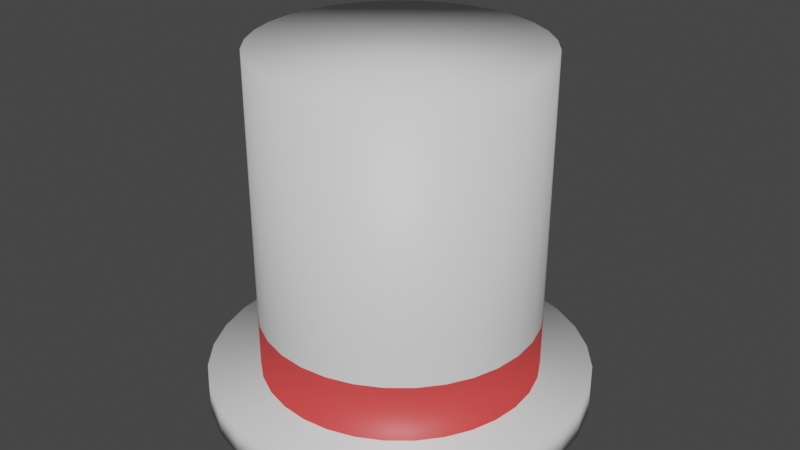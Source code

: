 # Source: gorra.blend  (saved by Blender 2.82.7; exported with 4.5.12 LTS)
import bpy
from mathutils import Matrix  # noqa: F401  (used for matrix-valued properties, if any)

bpy.ops.wm.read_factory_settings(use_empty=True)
scene = bpy.context.scene
scene.name = 'Scene'

# ---- collections
col_collection = bpy.data.collections.new('Collection'); scene.collection.children.link(col_collection)

# ---- materials (node trees are filled in below, after node groups)
mat_material_001 = bpy.data.materials.new('Material.001')
mat_material_001.use_transparent_shadow = False
mat_material_002 = bpy.data.materials.new('Material.002')
mat_material_002.use_transparent_shadow = False

# ---- material node trees
mat_material_001.use_nodes = True; mat_material_001.node_tree.nodes.clear()
_N = mat_material_001.node_tree.nodes; _L = mat_material_001.node_tree.links
n0 = _N.new('ShaderNodeOutputMaterial'); n0.name = 'Material Output'; n0.location = (300, 300)
n1 = _N.new('ShaderNodeBsdfPrincipled'); n1.name = 'Principled BSDF'; n1.location = (10, 300)
n1.distribution = 'GGX'
n1.subsurface_method = 'BURLEY'
n1.inputs[3].default_value = 1.45
n1.inputs[27].default_value = (0.0, 0.0, 0.0, 1.0)
n1.inputs[28].default_value = 1.0
_L.new(n1.outputs[0], n0.inputs[0])
n0.is_active_output = True
mat_material_002.use_nodes = True; mat_material_002.node_tree.nodes.clear()
_N = mat_material_002.node_tree.nodes; _L = mat_material_002.node_tree.links
n0 = _N.new('ShaderNodeOutputMaterial'); n0.name = 'Material Output'; n0.location = (300, 300)
n1 = _N.new('ShaderNodeBsdfPrincipled'); n1.name = 'Principled BSDF'; n1.location = (10, 300)
n1.distribution = 'GGX'
n1.subsurface_method = 'BURLEY'
n1.inputs[0].default_value = (0.8, 0.05746, 0.05746, 1.0)
n1.inputs[3].default_value = 1.45
n1.inputs[27].default_value = (0.0, 0.0, 0.0, 1.0)
n1.inputs[28].default_value = 1.0
_L.new(n1.outputs[0], n0.inputs[0])
n0.is_active_output = True

# ---- world
world_world = bpy.data.worlds.new('World'); scene.world = world_world
world_world.use_nodes = True; world_world.node_tree.nodes.clear()
_N = world_world.node_tree.nodes; _L = world_world.node_tree.links
n0 = _N.new('ShaderNodeOutputWorld'); n0.name = 'World Output'; n0.location = (300, 300)
n1 = _N.new('ShaderNodeBackground'); n1.name = 'Background'; n1.location = (10, 300)
n1.inputs[0].default_value = (0.05088, 0.05088, 0.05088, 1.0)
_L.new(n1.outputs[0], n0.inputs[0])
n0.is_active_output = True
world_world.color = (0.05088, 0.05088, 0.05088)
world_world.use_sun_shadow = False
world_world.sun_shadow_jitter_overblur = 0.0

# ---- meshes
me_cylinder = bpy.data.meshes.new('Cylinder')
me_cylinder.from_pydata([(0.0, 1.0, -1.0), (0.0, 1.0, 1.315), (0.1951, 0.9808, -1.0), (0.1951, 0.9808, 1.315), (0.3827, 0.9239, -1.0), (0.3827, 0.9239, 1.315), (0.5556, 0.8315, -1.0), (0.5556, 0.8315, 1.315), (0.7071, 0.7071, -1.0), (0.7071, 0.7071, 1.315), (0.8315, 0.5556, -1.0), (0.8315, 0.5556, 1.315), (0.9239, 0.3827, -1.0), (0.9239, 0.3827, 1.315), (0.9808, 0.1951, -1.0), (0.9808, 0.1951, 1.315), (1.0, 7.55e-08, -1.0), (1.0, 7.55e-08, 1.315), (0.9808, -0.1951, -1.0), (0.9808, -0.1951, 1.315), (0.9239, -0.3827, -1.0), (0.9239, -0.3827, 1.315), (0.8315, -0.5556, -1.0), (0.8315, -0.5556, 1.315), (0.7071, -0.7071, -1.0), (0.7071, -0.7071, 1.315), (0.5556, -0.8315, -1.0), (0.5556, -0.8315, 1.315), (0.3827, -0.9239, -1.0), (0.3827, -0.9239, 1.315), (0.1951, -0.9808, -1.0), (0.1951, -0.9808, 1.315), (-3.258e-07, -1.0, -1.0), (-3.258e-07, -1.0, 1.315), (-0.1951, -0.9808, -1.0), (-0.1951, -0.9808, 1.315), (-0.3827, -0.9239, -1.0), (-0.3827, -0.9239, 1.315), (-0.5556, -0.8315, -1.0), (-0.5556, -0.8315, 1.315), (-0.7071, -0.7071, -1.0), (-0.7071, -0.7071, 1.315), (-0.8315, -0.5556, -1.0), (-0.8315, -0.5556, 1.315), (-0.9239, -0.3827, -1.0), (-0.9239, -0.3827, 1.315), (-0.9808, -0.1951, -1.0), (-0.9808, -0.1951, 1.315), (-1.0, 9.656e-07, -1.0), (-1.0, 9.656e-07, 1.315), (-0.9808, 0.1951, -1.0), (-0.9808, 0.1951, 1.315), (-0.9239, 0.3827, -1.0), (-0.9239, 0.3827, 1.315), (-0.8315, 0.5556, -1.0), (-0.8315, 0.5556, 1.315), (-0.7071, 0.7071, -1.0), (-0.7071, 0.7071, 1.315), (-0.5556, 0.8315, -1.0), (-0.5556, 0.8315, 1.315), (-0.3827, 0.9239, -1.0), (-0.3827, 0.9239, 1.315), (-0.1951, 0.9808, -1.0), (-0.1951, 0.9808, 1.315), (-0.004558, 1.372, -1.013), (0.2632, 1.346, -1.013), (0.5208, 1.268, -1.013), (0.7581, 1.141, -1.013), (0.9661, 0.9704, -1.013), (1.137, 0.7624, -1.013), (1.264, 0.5251, -1.013), (1.342, 0.2676, -1.013), (1.368, -0.0002121, -1.013), (1.342, -0.268, -1.013), (1.264, -0.5255, -1.013), (1.137, -0.7628, -1.013), (0.9661, -0.9709, -1.013), (0.7581, -1.142, -1.013), (0.5208, -1.268, -1.013), (0.2632, -1.347, -1.013), (-0.004558, -1.373, -1.013), (-0.2724, -1.347, -1.013), (-0.5299, -1.268, -1.013), (-0.7672, -1.142, -1.013), (-0.9752, -0.9709, -1.013), (-1.146, -0.7628, -1.013), (-1.273, -0.5255, -1.013), (-1.351, -0.268, -1.013), (-1.377, -0.0002109, -1.013), (-1.351, 0.2676, -1.013), (-1.273, 0.5251, -1.013), (-1.146, 0.7624, -1.013), (-0.9752, 0.9704, -1.013), (-0.7672, 1.141, -1.013), (-0.5299, 1.268, -1.013), (-0.2724, 1.346, -1.013), (0.1335, -0.6711, -0.8395), (-2.115e-07, -0.6843, -0.8395), (0.1335, -0.6711, -0.3204), (-2.022e-07, -0.6843, -0.3204), (0.0, 1.0, -0.5885), (0.1951, 0.9808, -0.5885), (0.3827, 0.9239, -0.5885), (0.5556, 0.8315, -0.5885), (0.7071, 0.7071, -0.5885), (0.8315, 0.5556, -0.5885), (0.9239, 0.3827, -0.5885), (0.9808, 0.1951, -0.5885), (1.0, 7.55e-08, -0.5885), (0.9808, -0.1951, -0.5885), (0.9239, -0.3827, -0.5885), (0.8315, -0.5556, -0.5885), (0.7071, -0.7071, -0.5885), (0.5556, -0.8315, -0.5885), (0.3827, -0.9239, -0.5885), (0.1951, -0.9808, -0.5885), (-3.258e-07, -1.0, -0.5885), (-0.1951, -0.9808, -0.5885), (-0.3827, -0.9239, -0.5885), (-0.5556, -0.8315, -0.5885), (-0.7071, -0.7071, -0.5885), (-0.8315, -0.5556, -0.5885), (-0.9239, -0.3827, -0.5885), (-0.9808, -0.1951, -0.5885), (-1.0, 9.656e-07, -0.5885), (-0.9808, 0.1951, -0.5885), (-0.9239, 0.3827, -0.5885), (-0.8315, 0.5556, -0.5885), (-0.7071, 0.7071, -0.5885), (-0.5556, 0.8315, -0.5885), (-0.3827, 0.9239, -0.5885), (-0.1951, 0.9808, -0.5885), (-0.004558, 1.372, -1.229), (0.2632, 1.346, -1.229), (0.5208, 1.268, -1.229), (0.7581, 1.141, -1.229), (0.9661, 0.9704, -1.229), (1.137, 0.7624, -1.229), (1.264, 0.5251, -1.229), (1.342, 0.2676, -1.229), (1.368, -0.0002121, -1.229), (1.342, -0.268, -1.229), (1.264, -0.5255, -1.229), (1.137, -0.7628, -1.229), (0.9661, -0.9709, -1.229), (0.7581, -1.142, -1.229), (0.5208, -1.268, -1.229), (0.2632, -1.347, -1.229), (-0.004558, -1.373, -1.229), (-0.2724, -1.347, -1.229), (-0.5299, -1.268, -1.229), (-0.7672, -1.142, -1.229), (-0.9752, -0.9709, -1.229), (-1.146, -0.7628, -1.229), (-1.273, -0.5255, -1.229), (-1.351, -0.268, -1.229), (-1.377, -0.0002109, -1.229), (-1.351, 0.2676, -1.229), (-1.273, 0.5251, -1.229), (-1.146, 0.7624, -1.229), (-0.9752, 0.9704, -1.229), (-0.7672, 1.141, -1.229), (-0.5299, 1.268, -1.229), (-0.2724, 1.346, -1.229)], [], [(100, 1, 3, 101), (101, 3, 5, 102), (102, 5, 7, 103), (103, 7, 9, 104), (104, 9, 11, 105), (105, 11, 13, 106), (106, 13, 15, 107), (107, 15, 17, 108), (108, 17, 19, 109), (109, 19, 21, 110), (110, 21, 23, 111), (111, 23, 25, 112), (112, 25, 27, 113), (113, 27, 29, 114), (114, 29, 31, 115), (115, 31, 33, 116), (116, 33, 35, 117), (117, 35, 37, 118), (118, 37, 39, 119), (119, 39, 41, 120), (120, 41, 43, 121), (121, 43, 45, 122), (122, 45, 47, 123), (123, 47, 49, 124), (124, 49, 51, 125), (125, 51, 53, 126), (126, 53, 55, 127), (127, 55, 57, 128), (128, 57, 59, 129), (129, 59, 61, 130), (3, 1, 63, 61, 59, 57, 55, 53, 51, 49, 47, 45, 43, 41, 39, 37, 35, 33, 31, 29, 27, 25, 23, 21, 19, 17, 15, 13, 11, 9, 7, 5), (130, 61, 63, 131), (131, 63, 1, 100), (16, 18, 73, 72), (34, 36, 82, 81), (52, 54, 91, 90), (8, 10, 69, 68), (26, 28, 78, 77), (44, 46, 87, 86), (0, 2, 65, 64), (62, 0, 64, 95), (18, 20, 74, 73), (36, 38, 83, 82), (54, 56, 92, 91), (10, 12, 70, 69), (28, 30, 79, 78), (46, 48, 88, 87), (2, 4, 66, 65), (20, 22, 75, 74), (38, 40, 84, 83), (56, 58, 93, 92), (12, 14, 71, 70), (30, 32, 80, 79), (48, 50, 89, 88), (4, 6, 67, 66), (22, 24, 76, 75), (40, 42, 85, 84), (58, 60, 94, 93), (14, 16, 72, 71), (32, 34, 81, 80), (50, 52, 90, 89), (6, 8, 68, 67), (24, 26, 77, 76), (42, 44, 86, 85), (60, 62, 95, 94), (96, 97, 99, 98), (62, 131, 100, 0), (60, 130, 131, 62), (58, 129, 130, 60), (56, 128, 129, 58), (54, 127, 128, 56), (52, 126, 127, 54), (50, 125, 126, 52), (48, 124, 125, 50), (46, 123, 124, 48), (44, 122, 123, 46), (42, 121, 122, 44), (40, 120, 121, 42), (38, 119, 120, 40), (36, 118, 119, 38), (34, 117, 118, 36), (32, 116, 117, 34), (30, 115, 116, 32), (28, 114, 115, 30), (26, 113, 114, 28), (24, 112, 113, 26), (22, 111, 112, 24), (20, 110, 111, 22), (18, 109, 110, 20), (16, 108, 109, 18), (14, 107, 108, 16), (12, 106, 107, 14), (10, 105, 106, 12), (8, 104, 105, 10), (6, 103, 104, 8), (4, 102, 103, 6), (2, 101, 102, 4), (0, 100, 101, 2), (87, 88, 156, 155), (74, 75, 143, 142), (88, 89, 157, 156), (75, 76, 144, 143), (89, 90, 158, 157), (76, 77, 145, 144), (90, 91, 159, 158), (77, 78, 146, 145), (64, 65, 133, 132), (91, 92, 160, 159), (78, 79, 147, 146), (65, 66, 134, 133), (92, 93, 161, 160), (79, 80, 148, 147), (66, 67, 135, 134), (93, 94, 162, 161), (80, 81, 149, 148), (67, 68, 136, 135), (94, 95, 163, 162), (81, 82, 150, 149), (68, 69, 137, 136), (95, 64, 132, 163), (82, 83, 151, 150), (69, 70, 138, 137), (83, 84, 152, 151), (70, 71, 139, 138), (84, 85, 153, 152), (71, 72, 140, 139), (85, 86, 154, 153), (72, 73, 141, 140), (86, 87, 155, 154), (73, 74, 142, 141), (132, 133, 134, 135, 136, 137, 138, 139, 140, 141, 142, 143, 144, 145, 146, 147, 148, 149, 150, 151, 152, 153, 154, 155, 156, 157, 158, 159, 160, 161, 162, 163)])
me_cylinder.polygons.foreach_set('use_smooth', [True] * 131)
me_cylinder.polygons.foreach_set('material_index', [0, 0, 0, 0, 0, 0, 0, 0, 0, 0, 0, 0, 0, 0, 0, 0, 0, 0, 0, 0, 0, 0, 0, 0, 0, 0, 0, 0, 0, 0, 0, 0, 0, 0, 0, 0, 0, 0, 0, 0, 0, 0, 0, 0, 0, 0, 0, 0, 0, 0, 0, 0, 0, 0, 0, 0, 0, 0, 0, 0, 0, 0, 0, 0, 0, 0, 1, 1, 1, 1, 1, 1, 1, 1, 1, 1, 1, 1, 1, 1, 1, 1, 1, 1, 1, 1, 1, 1, 1, 1, 1, 1, 1, 1, 1, 1, 1, 1, 0, 0, 0, 0, 0, 0, 0, 0, 0, 0, 0, 0, 0, 0, 0, 0, 0, 0, 0, 0, 0, 0, 0, 0, 0, 0, 0, 0, 0, 0, 0, 0, 0])
_uv = me_cylinder.uv_layers.new(name='UVMap')
_uv.uv.foreach_set('vector', [1.0, 0.75, 1.0, 1.0, 0.9688, 1.0, 0.9688, 0.75, 0.9688, 0.75, 0.9688, 1.0, 0.9375, 1.0, 0.9375, 0.75, 0.9375, 0.75, 0.9375, 1.0, 0.9062, 1.0, 0.9062, 0.75, 0.9062, 0.75, 0.9062, 1.0, 0.875, 1.0, 0.875, 0.75, 0.875, 0.75, 0.875, 1.0, 0.8438, 1.0, 0.8438, 0.75, 0.8438, 0.75, 0.8438, 1.0, 0.8125, 1.0, 0.8125, 0.75, 0.8125, 0.75, 0.8125, 1.0, 0.7812, 1.0, 0.7812, 0.75, 0.7812, 0.75, 0.7812, 1.0, 0.75, 1.0, 0.75, 0.75, 0.75, 0.75, 0.75, 1.0, 0.7188, 1.0, 0.7188, 0.75, 0.7188, 0.75, 0.7188, 1.0, 0.6875, 1.0, 0.6875, 0.75, 0.6875, 0.75, 0.6875, 1.0, 0.6562, 1.0, 0.6562, 0.75, 0.6562, 0.75, 0.6562, 1.0, 0.625, 1.0, 0.625, 0.75, 0.625, 0.75, 0.625, 1.0, 0.5938, 1.0, 0.5938, 0.75, 0.5938, 0.75, 0.5938, 1.0, 0.5625, 1.0, 0.5625, 0.75, 0.5625, 0.75, 0.5625, 1.0, 0.5312, 1.0, 0.5312, 0.75, 0.5312, 0.75, 0.5312, 1.0, 0.5, 1.0, 0.5, 0.75, 0.5, 0.75, 0.5, 1.0, 0.4688, 1.0, 0.4688, 0.75, 0.4688, 0.75, 0.4688, 1.0, 0.4375, 1.0, 0.4375, 0.75, 0.4375, 0.75, 0.4375, 1.0, 0.4062, 1.0, 0.4062, 0.75, 0.4062, 0.75, 0.4062, 1.0, 0.375, 1.0, 0.375, 0.75, 0.375, 0.75, 0.375, 1.0, 0.3438, 1.0, 0.3438, 0.75, 0.3438, 0.75, 0.3438, 1.0, 0.3125, 1.0, 0.3125, 0.75, 0.3125, 0.75, 0.3125, 1.0, 0.2812, 1.0, 0.2812, 0.75, 0.2812, 0.75, 0.2812, 1.0, 0.25, 1.0, 0.25, 0.75, 0.25, 0.75, 0.25, 1.0, 0.2188, 1.0, 0.2188, 0.75, 0.2188, 0.75, 0.2188, 1.0, 0.1875, 1.0, 0.1875, 0.75, 0.1875, 0.75, 0.1875, 1.0, 0.1562, 1.0, 0.1562, 0.75, 0.1562, 0.75, 0.1562, 1.0, 0.125, 1.0, 0.125, 0.75, 0.125, 0.75, 0.125, 1.0, 0.09375, 1.0, 0.09375, 0.75, 0.09375, 0.75, 0.09375, 1.0, 0.0625, 1.0, 0.0625, 0.75, 0.2968, 0.4854, 0.25, 0.49, 0.2032, 0.4854, 0.1582, 0.4717, 0.1167, 0.4496, 0.08029, 0.4197, 0.05045, 0.3833, 0.02827, 0.3418, 0.01461, 0.2968, 0.01, 0.25, 0.01461, 0.2032, 0.02827, 0.1582, 0.05045, 0.1167, 0.08029, 0.08029, 0.1167, 0.05045, 0.1582, 0.02827, 0.2032, 0.01461, 0.25, 0.01, 0.2968, 0.01461, 0.3418, 0.02827, 0.3833, 0.05045, 0.4197, 0.08029, 0.4496, 0.1167, 0.4717, 0.1582, 0.4854, 0.2032, 0.49, 0.25, 0.4854, 0.2968, 0.4717, 0.3418, 0.4496, 0.3833, 0.4197, 0.4197, 0.3833, 0.4496, 0.3418, 0.4717, 0.0625, 0.75, 0.0625, 1.0, 0.03125, 1.0, 0.03125, 0.75, 0.03125, 0.75, 0.03125, 1.0, 0.0, 1.0, 0.0, 0.75, 0.75, 0.5, 0.7188, 0.5, 0.7188, 0.5, 0.75, 0.5, 0.4688, 0.5, 0.4375, 0.5, 0.4375, 0.5, 0.4688, 0.5, 0.1875, 0.5, 0.1562, 0.5, 0.1562, 0.5, 0.1875, 0.5, 0.875, 0.5, 0.8438, 0.5, 0.8438, 0.5, 0.875, 0.5, 0.5938, 0.5, 0.5625, 0.5, 0.5625, 0.5, 0.5938, 0.5, 0.3125, 0.5, 0.2812, 0.5, 0.2812, 0.5, 0.3125, 0.5, 1.0, 0.5, 0.9688, 0.5, 0.9688, 0.5, 1.0, 0.5, 0.03125, 0.5, 0.0, 0.5, 0.0, 0.5, 0.03125, 0.5, 0.7188, 0.5, 0.6875, 0.5, 0.6875, 0.5, 0.7188, 0.5, 0.4375, 0.5, 0.4062, 0.5, 0.4062, 0.5, 0.4375, 0.5, 0.1562, 0.5, 0.125, 0.5, 0.125, 0.5, 0.1562, 0.5, 0.8438, 0.5, 0.8125, 0.5, 0.8125, 0.5, 0.8438, 0.5, 0.5625, 0.5, 0.5312, 0.5, 0.5312, 0.5, 0.5625, 0.5, 0.2812, 0.5, 0.25, 0.5, 0.25, 0.5, 0.2812, 0.5, 0.9688, 0.5, 0.9375, 0.5, 0.9375, 0.5, 0.9688, 0.5, 0.6875, 0.5, 0.6562, 0.5, 0.6562, 0.5, 0.6875, 0.5, 0.4062, 0.5, 0.375, 0.5, 0.375, 0.5, 0.4062, 0.5, 0.125, 0.5, 0.09375, 0.5, 0.09375, 0.5, 0.125, 0.5, 0.8125, 0.5, 0.7812, 0.5, 0.7812, 0.5, 0.8125, 0.5, 0.5312, 0.5, 0.5, 0.5, 0.5, 0.5, 0.5312, 0.5, 0.25, 0.5, 0.2188, 0.5, 0.2188, 0.5, 0.25, 0.5, 0.9375, 0.5, 0.9062, 0.5, 0.9062, 0.5, 0.9375, 0.5, 0.6562, 0.5, 0.625, 0.5, 0.625, 0.5, 0.6562, 0.5, 0.375, 0.5, 0.3438, 0.5, 0.3438, 0.5, 0.375, 0.5, 0.09375, 0.5, 0.0625, 0.5, 0.0625, 0.5, 0.09375, 0.5, 0.7812, 0.5, 0.75, 0.5, 0.75, 0.5, 0.7812, 0.5, 0.5, 0.5, 0.4688, 0.5, 0.4688, 0.5, 0.5, 0.5, 0.2188, 0.5, 0.1875, 0.5, 0.1875, 0.5, 0.2188, 0.5, 0.9062, 0.5, 0.875, 0.5, 0.875, 0.5, 0.9062, 0.5, 0.625, 0.5, 0.5938, 0.5, 0.5938, 0.5, 0.625, 0.5, 0.3438, 0.5, 0.3125, 0.5, 0.3125, 0.5, 0.3438, 0.5, 0.0625, 0.5, 0.03125, 0.5, 0.03125, 0.5, 0.0625, 0.5, 0.5312, 0.5, 0.5, 0.5, 0.5, 0.5, 0.5312, 0.5, 0.03125, 0.5, 0.03125, 0.75, 0.0, 0.75, 0.0, 0.5, 0.0625, 0.5, 0.0625, 0.75, 0.03125, 0.75, 0.03125, 0.5, 0.09375, 0.5, 0.09375, 0.75, 0.0625, 0.75, 0.0625, 0.5, 0.125, 0.5, 0.125, 0.75, 0.09375, 0.75, 0.09375, 0.5, 0.1562, 0.5, 0.1562, 0.75, 0.125, 0.75, 0.125, 0.5, 0.1875, 0.5, 0.1875, 0.75, 0.1562, 0.75, 0.1562, 0.5, 0.2188, 0.5, 0.2188, 0.75, 0.1875, 0.75, 0.1875, 0.5, 0.25, 0.5, 0.25, 0.75, 0.2188, 0.75, 0.2188, 0.5, 0.2812, 0.5, 0.2812, 0.75, 0.25, 0.75, 0.25, 0.5, 0.3125, 0.5, 0.3125, 0.75, 0.2812, 0.75, 0.2812, 0.5, 0.3438, 0.5, 0.3438, 0.75, 0.3125, 0.75, 0.3125, 0.5, 0.375, 0.5, 0.375, 0.75, 0.3438, 0.75, 0.3438, 0.5, 0.4062, 0.5, 0.4062, 0.75, 0.375, 0.75, 0.375, 0.5, 0.4375, 0.5, 0.4375, 0.75, 0.4062, 0.75, 0.4062, 0.5, 0.4688, 0.5, 0.4688, 0.75, 0.4375, 0.75, 0.4375, 0.5, 0.5, 0.5, 0.5, 0.75, 0.4688, 0.75, 0.4688, 0.5, 0.5312, 0.5, 0.5312, 0.75, 0.5, 0.75, 0.5, 0.5, 0.5625, 0.5, 0.5625, 0.75, 0.5312, 0.75, 0.5312, 0.5, 0.5938, 0.5, 0.5938, 0.75, 0.5625, 0.75, 0.5625, 0.5, 0.625, 0.5, 0.625, 0.75, 0.5938, 0.75, 0.5938, 0.5, 0.6562, 0.5, 0.6562, 0.75, 0.625, 0.75, 0.625, 0.5, 0.6875, 0.5, 0.6875, 0.75, 0.6562, 0.75, 0.6562, 0.5, 0.7188, 0.5, 0.7188, 0.75, 0.6875, 0.75, 0.6875, 0.5, 0.75, 0.5, 0.75, 0.75, 0.7188, 0.75, 0.7188, 0.5, 0.7812, 0.5, 0.7812, 0.75, 0.75, 0.75, 0.75, 0.5, 0.8125, 0.5, 0.8125, 0.75, 0.7812, 0.75, 0.7812, 0.5, 0.8438, 0.5, 0.8438, 0.75, 0.8125, 0.75, 0.8125, 0.5, 0.875, 0.5, 0.875, 0.75, 0.8438, 0.75, 0.8438, 0.5, 0.9062, 0.5, 0.9062, 0.75, 0.875, 0.75, 0.875, 0.5, 0.9375, 0.5, 0.9375, 0.75, 0.9062, 0.75, 0.9062, 0.5, 0.9688, 0.5, 0.9688, 0.75, 0.9375, 0.75, 0.9375, 0.5, 1.0, 0.5, 1.0, 0.75, 0.9688, 0.75, 0.9688, 0.5, 0.2812, 0.5, 0.25, 0.5, 0.25, 0.5, 0.2812, 0.5, 0.6875, 0.5, 0.6562, 0.5, 0.6562, 0.5, 0.6875, 0.5, 0.25, 0.5, 0.2188, 0.5, 0.2188, 0.5, 0.25, 0.5, 0.6562, 0.5, 0.625, 0.5, 0.625, 0.5, 0.6562, 0.5, 0.2188, 0.5, 0.1875, 0.5, 0.1875, 0.5, 0.2188, 0.5, 0.625, 0.5, 0.5938, 0.5, 0.5938, 0.5, 0.625, 0.5, 0.1875, 0.5, 0.1562, 0.5, 0.1562, 0.5, 0.1875, 0.5, 0.5938, 0.5, 0.5625, 0.5, 0.5625, 0.5, 0.5938, 0.5, 1.0, 0.5, 0.9688, 0.5, 0.9688, 0.5, 1.0, 0.5, 0.1562, 0.5, 0.125, 0.5, 0.125, 0.5, 0.1562, 0.5, 0.5625, 0.5, 0.5312, 0.5, 0.5312, 0.5, 0.5625, 0.5, 0.9688, 0.5, 0.9375, 0.5, 0.9375, 0.5, 0.9688, 0.5, 0.125, 0.5, 0.09375, 0.5, 0.09375, 0.5, 0.125, 0.5, 0.5312, 0.5, 0.5, 0.5, 0.5, 0.5, 0.5312, 0.5, 0.9375, 0.5, 0.9062, 0.5, 0.9062, 0.5, 0.9375, 0.5, 0.09375, 0.5, 0.0625, 0.5, 0.0625, 0.5, 0.09375, 0.5, 0.5, 0.5, 0.4688, 0.5, 0.4688, 0.5, 0.5, 0.5, 0.9062, 0.5, 0.875, 0.5, 0.875, 0.5, 0.9062, 0.5, 0.0625, 0.5, 0.03125, 0.5, 0.03125, 0.5, 0.0625, 0.5, 0.4688, 0.5, 0.4375, 0.5, 0.4375, 0.5, 0.4688, 0.5, 0.875, 0.5, 0.8438, 0.5, 0.8438, 0.5, 0.875, 0.5, 0.03125, 0.5, 0.0, 0.5, 0.0, 0.5, 0.03125, 0.5, 0.4375, 0.5, 0.4062, 0.5, 0.4062, 0.5, 0.4375, 0.5, 0.8438, 0.5, 0.8125, 0.5, 0.8125, 0.5, 0.8438, 0.5, 0.4062, 0.5, 0.375, 0.5, 0.375, 0.5, 0.4062, 0.5, 0.8125, 0.5, 0.7812, 0.5, 0.7812, 0.5, 0.8125, 0.5, 0.375, 0.5, 0.3438, 0.5, 0.3438, 0.5, 0.375, 0.5, 0.7812, 0.5, 0.75, 0.5, 0.75, 0.5, 0.7812, 0.5, 0.3438, 0.5, 0.3125, 0.5, 0.3125, 0.5, 0.3438, 0.5, 0.75, 0.5, 0.7188, 0.5, 0.7188, 0.5, 0.75, 0.5, 0.3125, 0.5, 0.2812, 0.5, 0.2812, 0.5, 0.3125, 0.5, 0.7188, 0.5, 0.6875, 0.5, 0.6875, 0.5, 0.7188, 0.5, 0.0, 0.5, 0.9688, 0.5, 0.9375, 0.5, 0.9062, 0.5, 0.875, 0.5, 0.8438, 0.5, 0.8125, 0.5, 0.7812, 0.5, 0.75, 0.5, 0.7188, 0.5, 0.6875, 0.5, 0.6562, 0.5, 0.625, 0.5, 0.5938, 0.5, 0.5625, 0.5, 0.5312, 0.5, 0.5, 0.5, 0.4688, 0.5, 0.4375, 0.5, 0.4062, 0.5, 0.375, 0.5, 0.3438, 0.5, 0.3125, 0.5, 0.2812, 0.5, 0.25, 0.5, 0.2188, 0.5, 0.1875, 0.5, 0.1562, 0.5, 0.125, 0.5, 0.09375, 0.5, 0.0625, 0.5, 0.03125, 0.5])
me_cylinder.materials.append(mat_material_001)
me_cylinder.materials.append(mat_material_002)
me_cylinder.use_remesh_preserve_volume = False
me_cylinder.use_remesh_preserve_attributes = False
me_cylinder.use_mirror_vertex_groups = False
me_cylinder.update()

# ---- objects
ob_cylinder = bpy.data.objects.new('Cylinder', me_cylinder)

# ---- transforms, parenting, visibility, modifiers, constraints
ob_cylinder.location = (0.0, 0.0, 0.0)
ob_cylinder.lineart.crease_threshold = 0.0

# ---- collection membership
col_collection.objects.link(ob_cylinder)

# ---- scene / render settings (as saved in the file)
scene.frame_start = 1; scene.frame_end = 250; scene.frame_set(1)
scene.render.engine = 'BLENDER_EEVEE_NEXT'
scene.cycles.use_denoising = False
scene.cycles.samples = 128
scene.cycles.sampling_pattern = 'TABULATED_SOBOL'
scene.cycles.use_adaptive_sampling = False
scene.cycles.use_light_tree = False
scene.view_settings.view_transform = 'Filmic'
bpy.context.view_layer.update()

# ---- added for rendering (the .blend has no active camera and no usable light): camera, sun
cam_auto = bpy.data.cameras.new('AutoCamera')
cam_auto.lens = 50.0
cam_auto.sensor_width = 36.0
cam_auto.clip_end = 1000.0
ob_auto_camera = bpy.data.objects.new('AutoCamera', cam_auto)
scene.collection.objects.link(ob_auto_camera)
ob_auto_camera.location = (4.29002, -5.1537, 3.47882)
ob_auto_camera.rotation_euler = (1.09748, -7.21219e-08, 0.694738)
scene.camera = ob_auto_camera
light_auto_sun = bpy.data.lights.new('AutoSun', 'SUN')
light_auto_sun.energy = 3.0
light_auto_sun.angle = 0.0523599
ob_auto_sun = bpy.data.objects.new('AutoSun', light_auto_sun)
scene.collection.objects.link(ob_auto_sun)
ob_auto_sun.rotation_euler = (0.872665, 0.174533, 0.523599)
bpy.context.view_layer.update()
